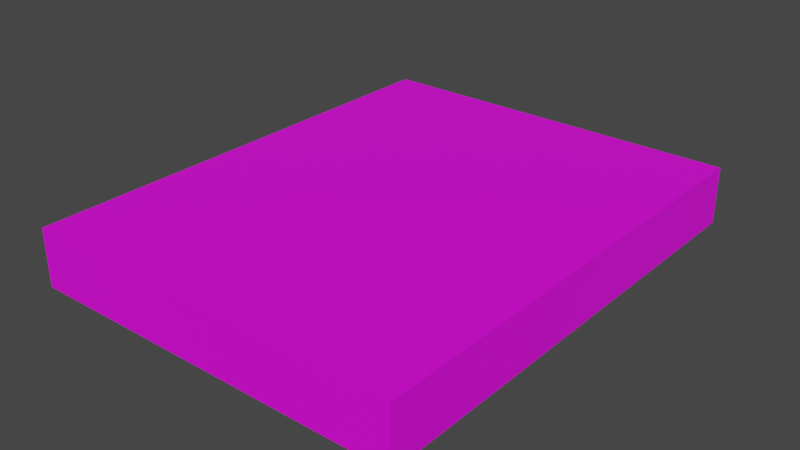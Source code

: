 # Source: HDD01.blend  (saved by Blender 3.6.11; exported with 4.5.12 LTS)
import bpy
from mathutils import Matrix  # noqa: F401  (used for matrix-valued properties, if any)

bpy.ops.wm.read_factory_settings(use_empty=True)
scene = bpy.context.scene
scene.name = 'Scene'

# ---- collections
col_collection = bpy.data.collections.new('Collection'); scene.collection.children.link(col_collection)

# ---- images (referenced by path relative to the original .blend; pixels are not part of the script)
import os
ASSET_DIR = os.environ.get("B2B_ASSET_DIR", "")  # directory of the original .blend (textures are referenced by path, not embedded)
HERE = os.path.dirname(os.path.abspath(__file__))  # packed textures are extracted next to this script under _unpacked/

def load_image(name, relpath, width, height, colorspace="sRGB"):
    """Load a texture the original file referenced (path relative to the .blend, or extracted next to this script)."""
    p = next((c for c in (os.path.join(HERE, relpath), os.path.join(ASSET_DIR, relpath)) if relpath and os.path.exists(c)), "")
    if p:
        img = bpy.data.images.load(p, check_existing=True)
        img.name = name
    else:  # same state as the original file: an image datablock whose file is absent (Cycles renders it pink)
        img = bpy.data.images.new(name, width, height)
        img.source = "FILE"
        img.filepath = "//" + (relpath or name)
    img.colorspace_settings.name = colorspace
    return img
img_hdd01_a_png = load_image('HDD01_a.png', 'HDD01_a.png', 1024, 1024, 'sRGB')

# ---- materials (node trees are filled in below, after node groups)
mat_material = bpy.data.materials.new('Material')
mat_material.alpha_threshold = 0.0
mat_material.use_transparent_shadow = False
mat_material.roughness = 0.5
mat_material.line_color = (0.0, 0.0, 0.0, 1.0)

# ---- material node trees
mat_material.use_nodes = True; mat_material.node_tree.nodes.clear()
_N = mat_material.node_tree.nodes; _L = mat_material.node_tree.links
n0 = _N.new('ShaderNodeOutputMaterial'); n0.name = 'Material Output'; n0.location = (300, 300)
n1 = _N.new('ShaderNodeBsdfPrincipled'); n1.name = 'Principled BSDF'; n1.location = (10, 300)
n1.distribution = 'GGX'
n1.subsurface_method = 'RANDOM_WALK_SKIN'
n1.inputs[3].default_value = 1.45
n1.inputs[27].default_value = (0.0, 0.0, 0.0, 1.0)
n1.inputs[28].default_value = 1.0
n2 = _N.new('ShaderNodeTexImage'); n2.name = 'Image Texture'; n2.location = (-280, 280)
n2.image = img_hdd01_a_png
n2.interpolation = 'Closest'
_L.new(n1.outputs[0], n0.inputs[0])
_L.new(n2.outputs[0], n1.inputs[0])
n0.is_active_output = True

# ---- world
world_world = bpy.data.worlds.new('World'); scene.world = world_world
world_world.use_nodes = True; world_world.node_tree.nodes.clear()
_N = world_world.node_tree.nodes; _L = world_world.node_tree.links
n0 = _N.new('ShaderNodeOutputWorld'); n0.name = 'World Output'; n0.location = (300, 300)
n1 = _N.new('ShaderNodeBackground'); n1.name = 'Background'; n1.location = (10, 300)
n1.inputs[0].default_value = (0.05088, 0.05088, 0.05088, 1.0)
_L.new(n1.outputs[0], n0.inputs[0])
n0.is_active_output = True
world_world.color = (0.05088, 0.05088, 0.05088)
world_world.use_sun_shadow = False
world_world.sun_shadow_jitter_overblur = 0.0

# ---- meshes
me_cube = bpy.data.meshes.new('Cube')
me_cube.from_pydata([(0.125, -0.1562, 0.0375), (0.125, 0.1562, 0.0375), (0.125, -0.1562, -1.118e-08), (0.125, 0.1562, 1.863e-08), (-0.125, -0.1562, 0.0375), (-0.125, 0.1562, 0.0375), (-0.125, -0.1562, -1.118e-08), (-0.125, 0.1562, 1.863e-08)], [], [(0, 4, 6, 2), (3, 2, 6, 7), (7, 6, 4, 5), (5, 1, 3, 7), (1, 0, 2, 3), (5, 4, 0, 1)])
_uv = me_cube.uv_layers.new(name='UVMap')
_uv.uv.foreach_set('vector', [0.8421, 0.1667, 0.8421, 0.4896, 1.0, 0.4896, 1.0, 0.1667, 0.9211, 0.0, 0.9211, 0.5, 0.0, 0.5, 0.0, 0.0, 0.8421, 0.4896, 0.8421, 1.0, 1.0, 1.0, 1.0, 0.4896, 1.0, 0.1667, 1.0, 0.4896, 0.8421, 0.4896, 0.8421, 0.1667, 1.0, 0.4896, 1.0, 1.0, 0.8421, 1.0, 0.8421, 0.4896, 0.8421, 0.5, 0.8421, 1.0, 0.0, 1.0, 0.0, 0.5])
me_cube.materials.append(mat_material)
me_cube.use_mirror_vertex_groups = False
me_cube.update()

# ---- objects
ob_hdd01 = bpy.data.objects.new('HDD01', me_cube)

# ---- transforms, parenting, visibility, modifiers, constraints
ob_hdd01.location = (0.0, 0.0, 0.0)
ob_hdd01.lock_rotations_4d = False
ob_hdd01.empty_display_type = 'ARROWS'
ob_hdd01.lineart.crease_threshold = 0.0

# ---- collection membership
col_collection.objects.link(ob_hdd01)

# ---- scene / render settings (as saved in the file)
scene.frame_start = 1; scene.frame_end = 250; scene.frame_set(1)
scene.render.engine = 'BLENDER_EEVEE_NEXT'
scene.cycles.sampling_pattern = 'TABULATED_SOBOL'
scene.view_settings.view_transform = 'Filmic'
bpy.context.view_layer.update()

# ---- added for rendering (the .blend has no active camera and no usable light): camera, sun
cam_auto = bpy.data.cameras.new('AutoCamera')
cam_auto.lens = 50.0
cam_auto.sensor_width = 36.0
cam_auto.clip_end = 1000.0
ob_auto_camera = bpy.data.objects.new('AutoCamera', cam_auto)
scene.collection.objects.link(ob_auto_camera)
ob_auto_camera.location = (0.371893, -0.446271, 0.316264)
ob_auto_camera.rotation_euler = (1.09748, -7.21219e-08, 0.694738)
scene.camera = ob_auto_camera
light_auto_sun = bpy.data.lights.new('AutoSun', 'SUN')
light_auto_sun.energy = 3.0
light_auto_sun.angle = 0.0523599
ob_auto_sun = bpy.data.objects.new('AutoSun', light_auto_sun)
scene.collection.objects.link(ob_auto_sun)
ob_auto_sun.rotation_euler = (0.872665, 0.174533, 0.523599)
bpy.context.view_layer.update()
